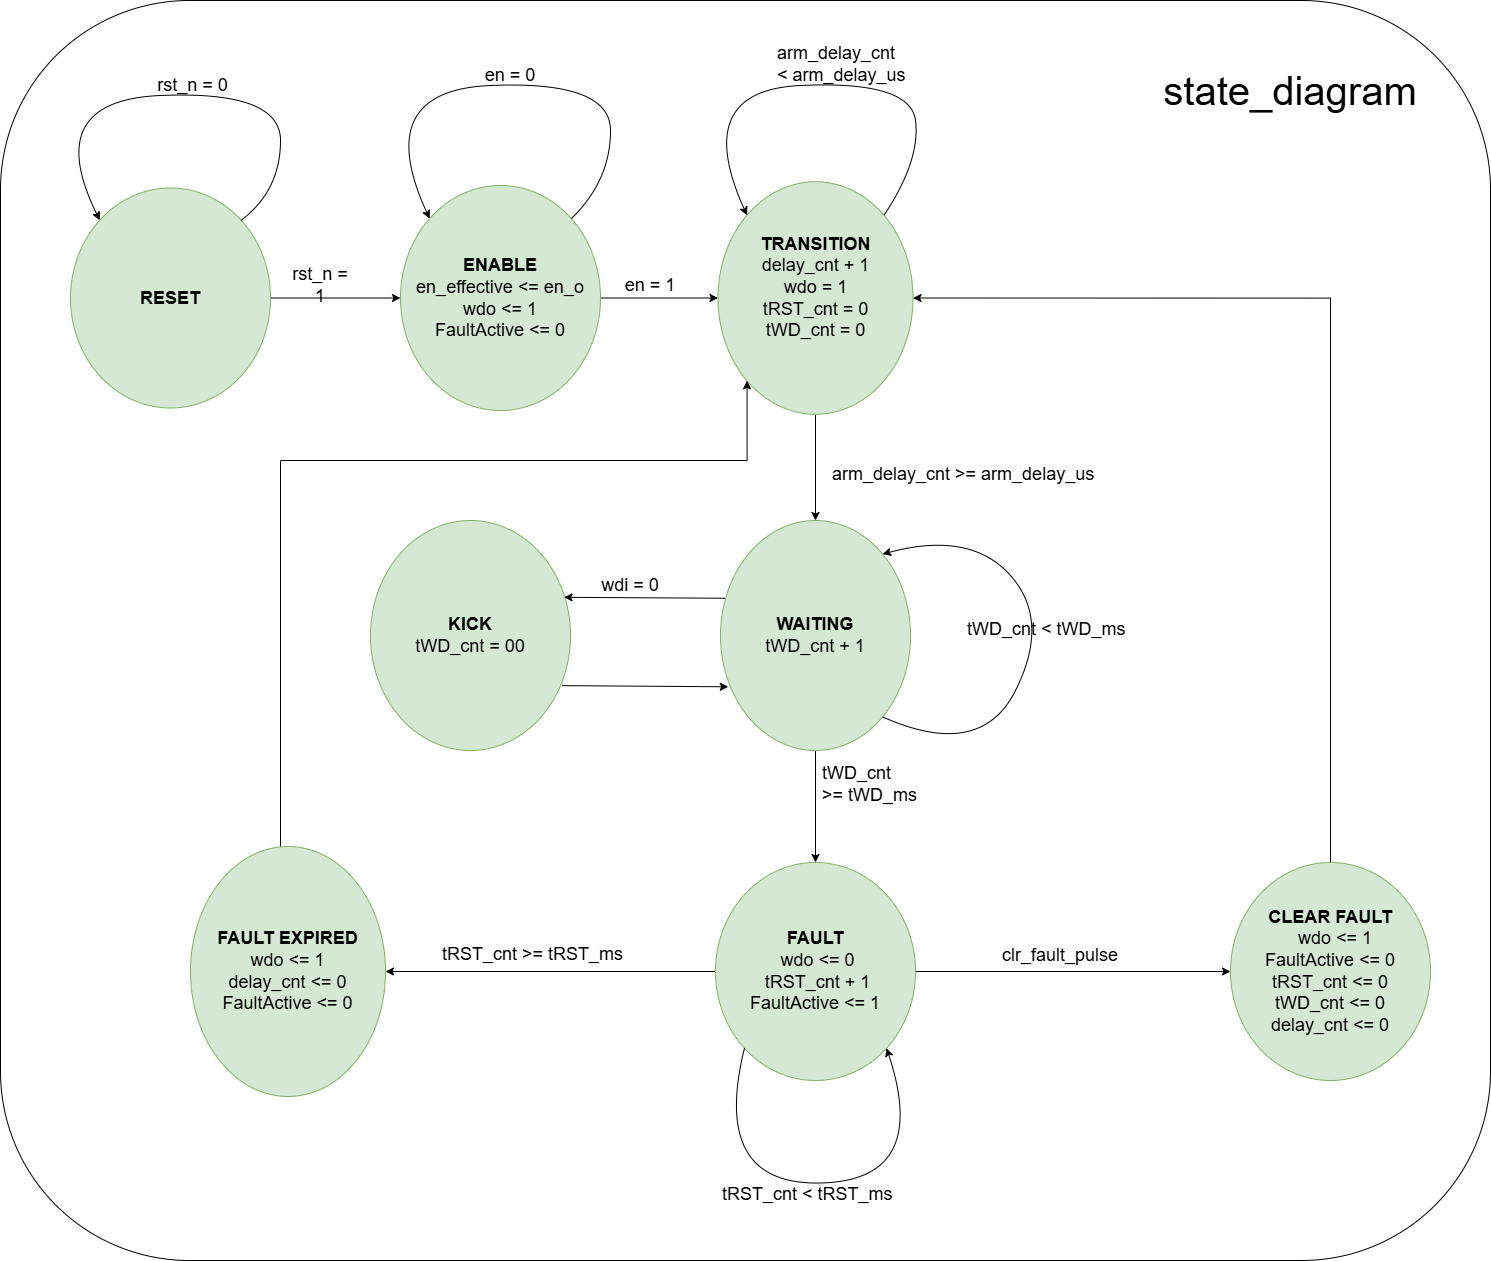

The diagram above was exported from draw.io. Its source (the exported page's mxGraphModel, read from the mxfile embedded in the PNG):
<mxGraphModel dx="4086" dy="1414" grid="1" gridSize="10" guides="1" tooltips="1" connect="1" arrows="1" fold="1" page="1" pageScale="1" pageWidth="850" pageHeight="1100" math="0" shadow="0">
  <root>
    <mxCell id="0" />
    <mxCell id="1" parent="0" />
    <mxCell id="WfPKMziv5vKoShvpbukP-8" parent="1" style="rounded=1;whiteSpace=wrap;html=1;fontSize=18;" value="" vertex="1">
      <mxGeometry height="1260" width="1490" x="-1430" y="880" as="geometry" />
    </mxCell>
    <mxCell id="WfPKMziv5vKoShvpbukP-11" edge="1" parent="1" source="WfPKMziv5vKoShvpbukP-1" style="edgeStyle=orthogonalEdgeStyle;rounded=0;orthogonalLoop=1;jettySize=auto;html=1;entryX=0;entryY=0.5;entryDx=0;entryDy=0;fontSize=18;" target="WfPKMziv5vKoShvpbukP-2">
      <mxGeometry relative="1" as="geometry" />
    </mxCell>
    <mxCell id="WfPKMziv5vKoShvpbukP-1" parent="1" style="ellipse;whiteSpace=wrap;html=1;fillColor=#d5e8d4;strokeColor=#82b366;align=center;fontSize=18;" value="&lt;div align=&quot;center&quot;&gt;&lt;b&gt;RESET&lt;/b&gt;&lt;/div&gt;" vertex="1">
      <mxGeometry height="220" width="200" x="-1360" y="1067.5" as="geometry" />
    </mxCell>
    <mxCell id="WfPKMziv5vKoShvpbukP-12" edge="1" parent="1" source="WfPKMziv5vKoShvpbukP-2" style="edgeStyle=orthogonalEdgeStyle;rounded=0;orthogonalLoop=1;jettySize=auto;html=1;entryX=0;entryY=0.5;entryDx=0;entryDy=0;fontSize=18;" target="WfPKMziv5vKoShvpbukP-3">
      <mxGeometry relative="1" as="geometry" />
    </mxCell>
    <mxCell id="WfPKMziv5vKoShvpbukP-2" parent="1" style="ellipse;whiteSpace=wrap;html=1;fillColor=#d5e8d4;strokeColor=#82b366;fontSize=18;" value="&lt;div&gt;&lt;b&gt;ENABLE&lt;/b&gt;&lt;/div&gt;&lt;div&gt;en_effective &amp;lt;= en_o&lt;/div&gt;&lt;div&gt;wdo &amp;lt;= 1&lt;/div&gt;&lt;div&gt;FaultActive &amp;lt;= 0&lt;/div&gt;" vertex="1">
      <mxGeometry height="225" width="200" x="-1030" y="1065" as="geometry" />
    </mxCell>
    <mxCell id="WfPKMziv5vKoShvpbukP-13" edge="1" parent="1" source="WfPKMziv5vKoShvpbukP-3" style="edgeStyle=orthogonalEdgeStyle;rounded=0;orthogonalLoop=1;jettySize=auto;html=1;fontSize=18;" target="WfPKMziv5vKoShvpbukP-4">
      <mxGeometry relative="1" as="geometry" />
    </mxCell>
    <mxCell id="WfPKMziv5vKoShvpbukP-3" parent="1" style="ellipse;whiteSpace=wrap;html=1;fillColor=#d5e8d4;strokeColor=#82b366;fontSize=18;" value="&lt;div&gt;&lt;b&gt;TRANSITION&lt;/b&gt;&lt;/div&gt;&lt;div&gt;delay_cnt + 1&lt;/div&gt;&lt;div&gt;wdo = 1&lt;/div&gt;&lt;div&gt;&lt;div&gt;tRST_cnt = 0&lt;/div&gt;&lt;div&gt;tWD_cnt = 0&lt;/div&gt;&lt;br&gt;&lt;/div&gt;" vertex="1">
      <mxGeometry height="232.5" width="195" x="-712.5" y="1061.25" as="geometry" />
    </mxCell>
    <mxCell id="WfPKMziv5vKoShvpbukP-15" edge="1" parent="1" source="WfPKMziv5vKoShvpbukP-4" style="edgeStyle=orthogonalEdgeStyle;rounded=0;orthogonalLoop=1;jettySize=auto;html=1;fontSize=18;" target="WfPKMziv5vKoShvpbukP-6">
      <mxGeometry relative="1" as="geometry" />
    </mxCell>
    <mxCell id="WfPKMziv5vKoShvpbukP-4" parent="1" style="ellipse;whiteSpace=wrap;html=1;fillColor=#d5e8d4;strokeColor=#82b366;fontSize=18;" value="&lt;div&gt;&lt;b&gt;WAITING&lt;/b&gt;&lt;/div&gt;&lt;div&gt;tWD_cnt + 1&lt;/div&gt;" vertex="1">
      <mxGeometry height="230" width="190" x="-710" y="1400" as="geometry" />
    </mxCell>
    <mxCell id="WfPKMziv5vKoShvpbukP-5" parent="1" style="ellipse;whiteSpace=wrap;html=1;fillColor=#d5e8d4;strokeColor=#82b366;fontSize=18;" value="&lt;div&gt;&lt;b&gt;KICK&lt;/b&gt;&lt;/div&gt;&lt;div&gt;tWD_cnt = 00&lt;/div&gt;" vertex="1">
      <mxGeometry height="230" width="200" x="-1060" y="1400" as="geometry" />
    </mxCell>
    <mxCell id="WfPKMziv5vKoShvpbukP-16" edge="1" parent="1" source="WfPKMziv5vKoShvpbukP-6" style="edgeStyle=orthogonalEdgeStyle;rounded=0;orthogonalLoop=1;jettySize=auto;html=1;entryX=1;entryY=0.5;entryDx=0;entryDy=0;fontSize=18;" target="WfPKMziv5vKoShvpbukP-7">
      <mxGeometry relative="1" as="geometry" />
    </mxCell>
    <mxCell id="uBoeEvqQrGEHqQ8KTqNF-9" edge="1" parent="1" source="WfPKMziv5vKoShvpbukP-6" style="edgeStyle=orthogonalEdgeStyle;rounded=0;orthogonalLoop=1;jettySize=auto;html=1;entryX=0;entryY=0.5;entryDx=0;entryDy=0;exitX=1;exitY=0.5;exitDx=0;exitDy=0;fontSize=18;" target="uBoeEvqQrGEHqQ8KTqNF-8">
      <mxGeometry relative="1" as="geometry">
        <mxPoint x="-290" y="1851" as="sourcePoint" />
      </mxGeometry>
    </mxCell>
    <mxCell id="WfPKMziv5vKoShvpbukP-6" parent="1" style="ellipse;whiteSpace=wrap;html=1;fillColor=#d5e8d4;strokeColor=#82b366;fontSize=18;" value="&lt;div&gt;&lt;b&gt;FAULT&lt;/b&gt;&lt;/div&gt;&lt;div&gt;&amp;nbsp;wdo &amp;lt;= 0&lt;/div&gt;&lt;div&gt;&amp;nbsp;tRST_cnt + 1&lt;/div&gt;&lt;div&gt;FaultActive &amp;lt;= 1&lt;/div&gt;" vertex="1">
      <mxGeometry height="218" width="200" x="-715" y="1742" as="geometry" />
    </mxCell>
    <mxCell id="WfPKMziv5vKoShvpbukP-17" edge="1" parent="1" source="WfPKMziv5vKoShvpbukP-7" style="edgeStyle=orthogonalEdgeStyle;rounded=0;orthogonalLoop=1;jettySize=auto;html=1;entryX=0;entryY=1;entryDx=0;entryDy=0;exitX=0;exitY=0;exitDx=0;exitDy=0;fontSize=18;" target="WfPKMziv5vKoShvpbukP-3">
      <mxGeometry relative="1" as="geometry">
        <Array as="points">
          <mxPoint x="-1150" y="1762" />
          <mxPoint x="-1150" y="1340" />
          <mxPoint x="-684" y="1340" />
        </Array>
      </mxGeometry>
    </mxCell>
    <mxCell id="WfPKMziv5vKoShvpbukP-7" parent="1" style="ellipse;whiteSpace=wrap;html=1;fillColor=#d5e8d4;strokeColor=#82b366;fontSize=18;" value="&lt;div&gt;&lt;b&gt;FAULT EXPIRED&lt;/b&gt;&lt;/div&gt;&lt;div&gt;wdo &amp;lt;= 1&lt;/div&gt;&lt;div&gt;delay_cnt &amp;lt;= 0&lt;/div&gt;&lt;div&gt;FaultActive &amp;lt;= 0&lt;/div&gt;" vertex="1">
      <mxGeometry height="250" width="195" x="-1240" y="1726" as="geometry" />
    </mxCell>
    <mxCell id="WfPKMziv5vKoShvpbukP-18" parent="1" style="text;html=1;whiteSpace=wrap;strokeColor=none;fillColor=none;align=left;verticalAlign=middle;rounded=0;fontSize=18;" value="&lt;div align=&quot;left&quot;&gt;arm_delay_cnt&amp;nbsp;&lt;span style=&quot;background-color: transparent; color: light-dark(rgb(0, 0, 0), rgb(255, 255, 255));&quot;&gt;&amp;gt;= arm_delay_us&lt;/span&gt;&lt;/div&gt;&lt;div align=&quot;left&quot;&gt;&lt;br&gt;&lt;/div&gt;" vertex="1">
      <mxGeometry height="30" width="310" x="-600" y="1350" as="geometry" />
    </mxCell>
    <mxCell id="WfPKMziv5vKoShvpbukP-20" edge="1" parent="1" source="WfPKMziv5vKoShvpbukP-5" style="endArrow=classic;html=1;rounded=0;exitX=0.958;exitY=0.718;exitDx=0;exitDy=0;exitPerimeter=0;entryX=0.041;entryY=0.723;entryDx=0;entryDy=0;entryPerimeter=0;fontSize=18;" target="WfPKMziv5vKoShvpbukP-4" value="">
      <mxGeometry height="50" relative="1" width="50" as="geometry">
        <mxPoint x="-876.6399999999999" y="1366.4699999999998" as="sourcePoint" />
        <mxPoint x="-760" y="1365" as="targetPoint" />
      </mxGeometry>
    </mxCell>
    <mxCell id="WfPKMziv5vKoShvpbukP-21" edge="1" parent="1" source="WfPKMziv5vKoShvpbukP-4" style="endArrow=classic;html=1;rounded=0;entryX=0.968;entryY=0.334;entryDx=0;entryDy=0;entryPerimeter=0;exitX=0.023;exitY=0.338;exitDx=0;exitDy=0;exitPerimeter=0;fontSize=18;" target="WfPKMziv5vKoShvpbukP-5" value="">
      <mxGeometry height="50" relative="1" width="50" as="geometry">
        <mxPoint x="-710" y="1477" as="sourcePoint" />
        <mxPoint x="-874.3999999999999" y="1330.49" as="targetPoint" />
      </mxGeometry>
    </mxCell>
    <mxCell id="WfPKMziv5vKoShvpbukP-22" parent="1" style="text;html=1;whiteSpace=wrap;strokeColor=none;fillColor=none;align=center;verticalAlign=middle;rounded=0;fontSize=18;" value="wdi = 0" vertex="1">
      <mxGeometry height="30" width="60" x="-830" y="1450" as="geometry" />
    </mxCell>
    <mxCell id="WfPKMziv5vKoShvpbukP-24" parent="1" style="text;html=1;whiteSpace=wrap;strokeColor=none;fillColor=none;align=center;verticalAlign=middle;rounded=0;fontSize=18;" value="en = 1" vertex="1">
      <mxGeometry height="30" width="60" x="-810" y="1150" as="geometry" />
    </mxCell>
    <mxCell id="WfPKMziv5vKoShvpbukP-25" parent="1" style="text;html=1;whiteSpace=wrap;strokeColor=none;fillColor=none;align=center;verticalAlign=middle;rounded=0;fontSize=18;" value="en = 0" vertex="1">
      <mxGeometry height="30" width="60" x="-950" y="940" as="geometry" />
    </mxCell>
    <mxCell id="WfPKMziv5vKoShvpbukP-29" parent="1" style="text;html=1;whiteSpace=wrap;strokeColor=none;fillColor=none;align=center;verticalAlign=middle;rounded=0;fontSize=18;" value="rst_n = 0" vertex="1">
      <mxGeometry height="30" width="75" x="-1275" y="950" as="geometry" />
    </mxCell>
    <mxCell id="WfPKMziv5vKoShvpbukP-30" parent="1" style="text;html=1;whiteSpace=wrap;strokeColor=none;fillColor=none;align=center;verticalAlign=middle;rounded=0;fontSize=18;" value="rst_n = 1" vertex="1">
      <mxGeometry height="30" width="60" x="-1140" y="1150" as="geometry" />
    </mxCell>
    <mxCell id="WfPKMziv5vKoShvpbukP-32" parent="1" style="text;html=1;whiteSpace=wrap;strokeColor=none;fillColor=none;align=center;verticalAlign=middle;rounded=0;fontSize=40;" value="state_diagram" vertex="1">
      <mxGeometry height="40" width="60" x="-170" y="950" as="geometry" />
    </mxCell>
    <mxCell id="WfPKMziv5vKoShvpbukP-33" parent="1" style="text;html=1;whiteSpace=wrap;strokeColor=none;fillColor=none;align=left;verticalAlign=middle;rounded=0;fontSize=18;" value="&lt;div align=&quot;left&quot;&gt;tWD_cnt&lt;/div&gt;&lt;div align=&quot;left&quot;&gt;&amp;gt;= tWD_ms&lt;/div&gt;&lt;div align=&quot;left&quot;&gt;&lt;br&gt;&lt;/div&gt;" vertex="1">
      <mxGeometry height="30" width="140" x="-610" y="1660" as="geometry" />
    </mxCell>
    <mxCell id="WfPKMziv5vKoShvpbukP-34" parent="1" style="text;html=1;whiteSpace=wrap;strokeColor=none;fillColor=none;align=left;verticalAlign=middle;rounded=0;fontSize=18;" value="&lt;div align=&quot;left&quot;&gt;tRST_cnt&amp;nbsp;&lt;span style=&quot;background-color: transparent; color: light-dark(rgb(0, 0, 0), rgb(255, 255, 255));&quot;&gt;&amp;gt;= tRST_ms&lt;/span&gt;&lt;/div&gt;&lt;div align=&quot;left&quot;&gt;&lt;br&gt;&lt;/div&gt;" vertex="1">
      <mxGeometry height="30" width="210" x="-990" y="1830" as="geometry" />
    </mxCell>
    <mxCell id="uBoeEvqQrGEHqQ8KTqNF-4" edge="1" parent="1" source="WfPKMziv5vKoShvpbukP-1" style="curved=1;endArrow=classic;html=1;rounded=0;entryX=0;entryY=0;entryDx=0;entryDy=0;exitX=1;exitY=0;exitDx=0;exitDy=0;fontSize=18;" target="WfPKMziv5vKoShvpbukP-1" value="">
      <mxGeometry height="50" relative="1" width="50" as="geometry">
        <Array as="points">
          <mxPoint x="-1150" y="1070" />
          <mxPoint x="-1150" y="970" />
          <mxPoint x="-1390" y="980" />
        </Array>
        <mxPoint x="-1150" y="1080" as="sourcePoint" />
        <mxPoint x="-1280" y="980" as="targetPoint" />
      </mxGeometry>
    </mxCell>
    <mxCell id="uBoeEvqQrGEHqQ8KTqNF-5" edge="1" parent="1" source="WfPKMziv5vKoShvpbukP-2" style="curved=1;endArrow=classic;html=1;rounded=0;entryX=0;entryY=0;entryDx=0;entryDy=0;exitX=1;exitY=0;exitDx=0;exitDy=0;fontSize=18;" target="WfPKMziv5vKoShvpbukP-2" value="">
      <mxGeometry height="50" relative="1" width="50" as="geometry">
        <Array as="points">
          <mxPoint x="-820" y="1060" />
          <mxPoint x="-820" y="960" />
          <mxPoint x="-1060" y="970" />
        </Array>
        <mxPoint x="-859" y="1090" as="sourcePoint" />
        <mxPoint x="-1001" y="1090" as="targetPoint" />
      </mxGeometry>
    </mxCell>
    <mxCell id="uBoeEvqQrGEHqQ8KTqNF-10" edge="1" parent="1" source="uBoeEvqQrGEHqQ8KTqNF-8" style="edgeStyle=orthogonalEdgeStyle;rounded=0;orthogonalLoop=1;jettySize=auto;html=1;entryX=1;entryY=0.5;entryDx=0;entryDy=0;fontSize=18;" target="WfPKMziv5vKoShvpbukP-3">
      <mxGeometry relative="1" as="geometry">
        <Array as="points">
          <mxPoint x="-100" y="1178" />
        </Array>
      </mxGeometry>
    </mxCell>
    <mxCell id="uBoeEvqQrGEHqQ8KTqNF-8" parent="1" style="ellipse;whiteSpace=wrap;html=1;fillColor=#d5e8d4;strokeColor=#82b366;fontSize=18;" value="&lt;div&gt;&lt;b&gt;CLEAR FAULT&lt;/b&gt;&lt;/div&gt;&lt;div&gt;&amp;nbsp; wdo &amp;lt;= 1&lt;/div&gt;&lt;div&gt;FaultActive &amp;lt;= 0&lt;/div&gt;&lt;div&gt;tRST_cnt &amp;lt;= 0&lt;/div&gt;&lt;div&gt;tWD_cnt &amp;lt;= 0&lt;br&gt;&amp;nbsp; &amp;nbsp; &amp;nbsp;delay_cnt &amp;lt;= 0&amp;nbsp; &amp;nbsp; &amp;nbsp;&lt;/div&gt;" vertex="1">
      <mxGeometry height="218" width="200" x="-200" y="1742" as="geometry" />
    </mxCell>
    <mxCell id="uBoeEvqQrGEHqQ8KTqNF-11" parent="1" style="text;html=1;whiteSpace=wrap;strokeColor=none;fillColor=none;align=center;verticalAlign=middle;rounded=0;fontSize=18;" value="clr_fault_pulse" vertex="1">
      <mxGeometry height="30" width="60" x="-400" y="1820" as="geometry" />
    </mxCell>
    <mxCell id="uBoeEvqQrGEHqQ8KTqNF-13" edge="1" parent="1" source="WfPKMziv5vKoShvpbukP-3" style="curved=1;endArrow=classic;html=1;rounded=0;entryX=0;entryY=0;entryDx=0;entryDy=0;exitX=1;exitY=0;exitDx=0;exitDy=0;fontSize=18;" target="WfPKMziv5vKoShvpbukP-3" value="">
      <mxGeometry height="50" relative="1" width="50" as="geometry">
        <Array as="points">
          <mxPoint x="-510" y="1040" />
          <mxPoint x="-520" y="960" />
          <mxPoint x="-740" y="970" />
        </Array>
        <mxPoint x="-539" y="1078" as="sourcePoint" />
        <mxPoint x="-681" y="1078" as="targetPoint" />
      </mxGeometry>
    </mxCell>
    <mxCell id="uBoeEvqQrGEHqQ8KTqNF-14" parent="1" style="text;html=1;whiteSpace=wrap;strokeColor=none;fillColor=none;align=left;verticalAlign=middle;rounded=0;fontSize=18;" value="&lt;div align=&quot;left&quot;&gt;arm_delay_cnt&lt;/div&gt;&lt;div align=&quot;left&quot;&gt;&amp;lt; arm_delay_us&lt;/div&gt;&lt;div align=&quot;left&quot;&gt;&lt;br&gt;&lt;/div&gt;" vertex="1">
      <mxGeometry height="30" width="140" x="-655" y="940" as="geometry" />
    </mxCell>
    <mxCell id="uBoeEvqQrGEHqQ8KTqNF-15" edge="1" parent="1" source="WfPKMziv5vKoShvpbukP-4" style="curved=1;endArrow=classic;html=1;rounded=0;entryX=1;entryY=0;entryDx=0;entryDy=0;exitX=1;exitY=1;exitDx=0;exitDy=0;fontSize=18;" target="WfPKMziv5vKoShvpbukP-4" value="">
      <mxGeometry height="50" relative="1" width="50" as="geometry">
        <Array as="points">
          <mxPoint x="-450" y="1640" />
          <mxPoint x="-380" y="1500" />
          <mxPoint x="-460" y="1410" />
        </Array>
        <mxPoint x="-460" y="1555" as="sourcePoint" />
        <mxPoint x="-460" y="1465" as="targetPoint" />
      </mxGeometry>
    </mxCell>
    <mxCell id="uBoeEvqQrGEHqQ8KTqNF-16" parent="1" style="text;html=1;whiteSpace=wrap;strokeColor=none;fillColor=none;align=left;verticalAlign=middle;rounded=0;fontSize=18;" value="&lt;div align=&quot;left&quot;&gt;tWD_cnt&amp;nbsp;&lt;span style=&quot;background-color: transparent; color: light-dark(rgb(0, 0, 0), rgb(255, 255, 255));&quot;&gt;&amp;lt; tWD_ms&lt;/span&gt;&lt;/div&gt;&lt;div align=&quot;left&quot;&gt;&lt;br&gt;&lt;/div&gt;" vertex="1">
      <mxGeometry height="80" width="190" x="-465" y="1480" as="geometry" />
    </mxCell>
    <mxCell id="B9F7_lxg5Vy5ZZ-hhZRx-73" edge="1" parent="1" source="WfPKMziv5vKoShvpbukP-6" style="curved=1;endArrow=classic;html=1;rounded=0;entryX=1;entryY=1;entryDx=0;entryDy=0;exitX=0;exitY=1;exitDx=0;exitDy=0;fontSize=18;" target="WfPKMziv5vKoShvpbukP-6" value="">
      <mxGeometry height="50" relative="1" width="50" as="geometry">
        <Array as="points">
          <mxPoint x="-720" y="2065" />
          <mxPoint x="-500" y="2060" />
        </Array>
        <mxPoint x="-770" y="2000" as="sourcePoint" />
        <mxPoint x="-560" y="1950" as="targetPoint" />
      </mxGeometry>
    </mxCell>
    <mxCell id="B9F7_lxg5Vy5ZZ-hhZRx-75" parent="1" style="text;html=1;whiteSpace=wrap;strokeColor=none;fillColor=none;align=left;verticalAlign=middle;rounded=0;fontSize=18;" value="&lt;div align=&quot;left&quot;&gt;tRST_cnt&amp;nbsp;&lt;span style=&quot;background-color: transparent; color: light-dark(rgb(0, 0, 0), rgb(255, 255, 255));&quot;&gt;&amp;lt; tRST_ms&lt;/span&gt;&lt;/div&gt;&lt;div align=&quot;left&quot;&gt;&lt;br&gt;&lt;/div&gt;" vertex="1">
      <mxGeometry height="30" width="220" x="-710" y="2070" as="geometry" />
    </mxCell>
  </root>
</mxGraphModel>